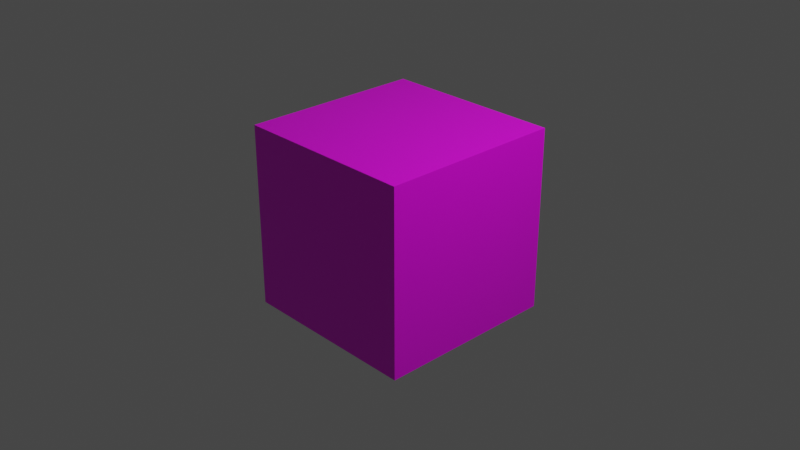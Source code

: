 # Source: item_tnt.blend  (saved by Blender 2.93.21; exported with 4.5.12 LTS)
import bpy
from mathutils import Matrix  # noqa: F401  (used for matrix-valued properties, if any)

bpy.ops.wm.read_factory_settings(use_empty=True)
scene = bpy.context.scene
scene.name = 'Scene'

# ---- collections
col_collection = bpy.data.collections.new('Collection'); scene.collection.children.link(col_collection)

# ---- images (referenced by path relative to the original .blend; pixels are not part of the script)
import os
ASSET_DIR = os.environ.get("B2B_ASSET_DIR", "")  # directory of the original .blend (textures are referenced by path, not embedded)
HERE = os.path.dirname(os.path.abspath(__file__))  # packed textures are extracted next to this script under _unpacked/

def load_image(name, relpath, width, height, colorspace="sRGB"):
    """Load a texture the original file referenced (path relative to the .blend, or extracted next to this script)."""
    p = next((c for c in (os.path.join(HERE, relpath), os.path.join(ASSET_DIR, relpath)) if relpath and os.path.exists(c)), "")
    if p:
        img = bpy.data.images.load(p, check_existing=True)
        img.name = name
    else:  # same state as the original file: an image datablock whose file is absent (Cycles renders it pink)
        img = bpy.data.images.new(name, width, height)
        img.source = "FILE"
        img.filepath = "//" + (relpath or name)
    img.colorspace_settings.name = colorspace
    return img
img_item_tnt_png = load_image('item_tnt.png', 'item_tnt.png', 1024, 1024, 'sRGB')

# ---- materials (node trees are filled in below, after node groups)
mat_tnt = bpy.data.materials.new('TNT')
mat_tnt.alpha_threshold = 0.0
mat_tnt.use_transparent_shadow = False
mat_tnt.line_color = (0.0, 0.0, 0.0, 1.0)

# ---- material node trees
mat_tnt.use_nodes = True; mat_tnt.node_tree.nodes.clear()
_N = mat_tnt.node_tree.nodes; _L = mat_tnt.node_tree.links
n0 = _N.new('ShaderNodeOutputMaterial'); n0.name = 'Material Output'; n0.location = (300, 300)
n1 = _N.new('ShaderNodeBsdfPrincipled'); n1.name = 'Principled BSDF'; n1.location = (10, 300)
n1.distribution = 'GGX'
n1.subsurface_method = 'BURLEY'
n1.inputs[2].default_value = 0.4
n1.inputs[3].default_value = 1.45
n1.inputs[27].default_value = (0.0, 0.0, 0.0, 1.0)
n1.inputs[28].default_value = 1.0
n2 = _N.new('ShaderNodeTexImage'); n2.name = 'Image Texture'; n2.location = (-280, 280)
n2.image = img_item_tnt_png
n2.interpolation = 'Closest'
_L.new(n1.outputs[0], n0.inputs[0])
_L.new(n2.outputs[0], n1.inputs[0])
n0.is_active_output = True

# ---- world
world_world = bpy.data.worlds.new('World'); scene.world = world_world
world_world.use_nodes = True; world_world.node_tree.nodes.clear()
_N = world_world.node_tree.nodes; _L = world_world.node_tree.links
n0 = _N.new('ShaderNodeOutputWorld'); n0.name = 'World Output'; n0.location = (300, 300)
n1 = _N.new('ShaderNodeBackground'); n1.name = 'Background'; n1.location = (10, 300)
n1.inputs[0].default_value = (0.05088, 0.05088, 0.05088, 1.0)
_L.new(n1.outputs[0], n0.inputs[0])
n0.is_active_output = True
world_world.color = (0.05088, 0.05088, 0.05088)
world_world.use_sun_shadow = False
world_world.sun_shadow_jitter_overblur = 0.0

# ---- cameras
cam_camera = bpy.data.cameras.new('Camera')
cam_camera.clip_end = 100.0
cam_camera.ortho_scale = 7.314

# ---- lights
light_light = bpy.data.lights.new('Light', 'POINT')
light_light.transmission_factor = 0.0
light_light.energy = 1000.0
light_light.shadow_soft_size = 0.1
light_light.shadow_maximum_resolution = 0.006
light_light.use_absolute_resolution = True

# ---- meshes
me_cube = bpy.data.meshes.new('Cube')
me_cube.from_pydata([(1.0, 1.0, 1.0), (1.0, 1.0, -1.0), (1.0, -1.0, 1.0), (1.0, -1.0, -1.0), (-1.0, 1.0, 1.0), (-1.0, 1.0, -1.0), (-1.0, -1.0, 1.0), (-1.0, -1.0, -1.0)], [], [(0, 4, 6, 2), (3, 2, 6, 7), (7, 6, 4, 5), (5, 1, 3, 7), (1, 0, 2, 3), (5, 4, 0, 1)])
_uv = me_cube.uv_layers.new(name='UVMap')
_uv.uv.foreach_set('vector', [0.0, 0.5, 0.5, 0.5, 0.5, 1.0, 0.0, 1.0, 1.0, 0.5, 1.0, 1.0, 0.5, 1.0, 0.5, 0.5, 1.0, 0.5, 1.0, 1.0, 0.5, 1.0, 0.5, 0.5, 0.0, 0.0, 0.5, 0.0, 0.5, 0.5, 0.0, 0.5, 1.0, 0.5, 1.0, 1.0, 0.5, 1.0, 0.5, 0.5, 1.0, 0.5, 1.0, 1.0, 0.5, 1.0, 0.5, 0.5])
me_cube.materials.append(mat_tnt)
me_cube.use_remesh_preserve_volume = False
me_cube.use_remesh_preserve_attributes = False
me_cube.use_mirror_vertex_groups = False
me_cube.update()

# ---- objects
ob_cube = bpy.data.objects.new('Cube', me_cube)
ob_light = bpy.data.objects.new('Light', light_light)
ob_camera = bpy.data.objects.new('Camera', cam_camera)

# ---- transforms, parenting, visibility, modifiers, constraints
ob_cube.location = (0.0, 0.0, 0.0)
ob_cube.lock_rotations_4d = False
ob_cube.empty_display_type = 'ARROWS'
ob_cube.lineart.crease_threshold = 0.0
ob_light.location = (4.076, 1.005, 5.904)
ob_light.rotation_euler = (0.6503, 0.05522, 1.866)
ob_light.lock_rotations_4d = False
ob_light.empty_display_type = 'ARROWS'
ob_light.color = (0.0, 0.0, 0.0, 0.0)
ob_light.lineart.crease_threshold = 0.0
ob_camera.location = (7.359, -6.926, 4.958)
ob_camera.rotation_euler = (1.109, 0.0, 0.8149)
ob_camera.lock_rotations_4d = False
ob_camera.empty_display_type = 'ARROWS'
ob_camera.color = (0.0, 0.0, 0.0, 0.0)
ob_camera.display_type = 'WIRE'
ob_camera.lineart.crease_threshold = 0.0

# ---- collection membership
col_collection.objects.link(ob_cube)
col_collection.objects.link(ob_light)
col_collection.objects.link(ob_camera)

# ---- scene / render settings (as saved in the file)
scene.camera = ob_camera
scene.frame_start = 1; scene.frame_end = 250; scene.frame_set(1)
scene.render.engine = 'BLENDER_EEVEE_NEXT'
scene.cycles.use_denoising = False
scene.cycles.samples = 128
scene.cycles.sampling_pattern = 'TABULATED_SOBOL'
scene.cycles.use_adaptive_sampling = False
scene.cycles.use_light_tree = False
scene.view_settings.view_transform = 'Filmic'
bpy.context.view_layer.update()
